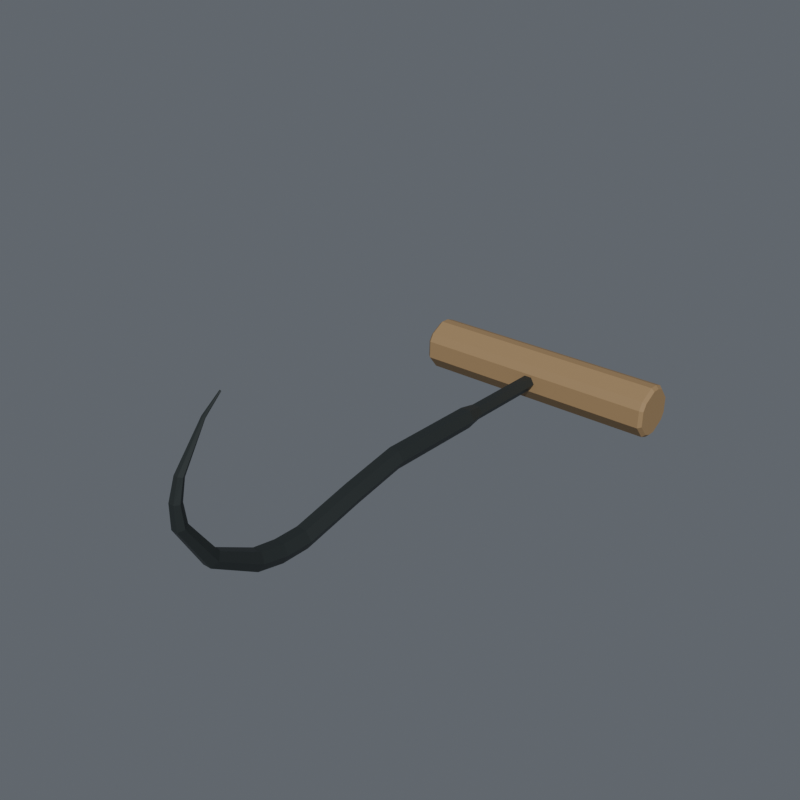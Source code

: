 # Source: NEW626_LOD1.blend  (saved by Blender 4.3.34; exported with 4.5.12 LTS)
import bpy
from mathutils import Matrix  # noqa: F401  (used for matrix-valued properties, if any)

bpy.ops.wm.read_factory_settings(use_empty=True)
scene = bpy.context.scene
scene.name = 'Scene'

# ---- collections
col_collection = bpy.data.collections.new('Collection'); scene.collection.children.link(col_collection)

# ---- materials (node trees are filled in below, after node groups)
mat_hardwood_unprinted = bpy.data.materials.new('Hardwood_unprinted')
mat_hardwood_unprinted.diffuse_color = (0.34, 0.22, 0.105, 1.0)
mat_black_lacquered_forged_steel = bpy.data.materials.new('Black_lacquered_forged_steel')
mat_black_lacquered_forged_steel.diffuse_color = (0.045, 0.055, 0.055, 1.0)

# ---- material node trees
mat_hardwood_unprinted.use_nodes = True; mat_hardwood_unprinted.node_tree.nodes.clear()
_N = mat_hardwood_unprinted.node_tree.nodes; _L = mat_hardwood_unprinted.node_tree.links
n0 = _N.new('ShaderNodeBsdfPrincipled'); n0.name = 'Principled BSDF'; n0.location = (10, 300)
n0.inputs[0].default_value = (0.34, 0.22, 0.105, 1.0)
n0.inputs[2].default_value = 0.68
n1 = _N.new('ShaderNodeOutputMaterial'); n1.name = 'Material Output'; n1.location = (300, 300)
_L.new(n0.outputs[0], n1.inputs[0])
n1.is_active_output = True
mat_black_lacquered_forged_steel.use_nodes = True; mat_black_lacquered_forged_steel.node_tree.nodes.clear()
_N = mat_black_lacquered_forged_steel.node_tree.nodes; _L = mat_black_lacquered_forged_steel.node_tree.links
n0 = _N.new('ShaderNodeBsdfPrincipled'); n0.name = 'Principled BSDF'; n0.location = (10, 300)
n0.inputs[0].default_value = (0.045, 0.055, 0.055, 1.0)
n0.inputs[1].default_value = 0.55
n0.inputs[2].default_value = 0.49
n1 = _N.new('ShaderNodeOutputMaterial'); n1.name = 'Material Output'; n1.location = (300, 300)
_L.new(n0.outputs[0], n1.inputs[0])
n1.is_active_output = True

# ---- world
world_world = bpy.data.worlds.new('World'); scene.world = world_world
world_world.use_nodes = True; world_world.node_tree.nodes.clear()
_N = world_world.node_tree.nodes; _L = world_world.node_tree.links
n0 = _N.new('ShaderNodeOutputWorld'); n0.name = 'World Output'; n0.location = (300, 300)
n1 = _N.new('ShaderNodeBackground'); n1.name = 'Background'; n1.location = (10, 300)
n1.inputs[0].default_value = (0.19, 0.21, 0.24, 1.0)
n1.inputs[1].default_value = 0.65
_L.new(n1.outputs[0], n0.inputs[0])
n0.is_active_output = True
world_world.color = (0.05088, 0.05088, 0.05088)
world_world.sun_shadow_jitter_overblur = 0.0

# ---- meshes
me_wood_t_grip_with_through_hex_bore_001 = bpy.data.meshes.new('Wood_T_grip_with_through_hex_bore.001')
me_wood_t_grip_with_through_hex_bore_001.from_pydata([(-0.08, 0.01364, 0.01599), (-0.08, 0.01376, 0.02095), (-0.08, 0.00756, 0.02871), (-0.08, 0.002864, 0.03055), (-0.08, -0.002177, 0.03067), (-0.08, -0.0109, 0.02591), (-0.08, -0.01352, 0.02161), (-0.08, -0.01364, 0.01664), (-0.08, -0.01376, 0.01168), (-0.08, -0.00756, 0.003917), (-0.08, -0.002864, 0.002079), (-0.08, 0.002177, 0.001958), (-0.08, 0.0109, 0.006716), (-0.08, 0.01352, 0.01102), (-0.078, 0.0155, 0.01594), (-0.078, 0.01564, 0.02158), (-0.078, 0.008591, 0.0304), (-0.078, 0.003255, 0.03249), (-0.078, -0.002474, 0.03263), (-0.078, -0.01238, 0.02722), (-0.078, -0.01536, 0.02233), (-0.078, -0.0155, 0.01669), (-0.078, -0.01564, 0.01104), (-0.078, -0.008591, 0.002226), (-0.078, -0.003255, 0.0001376), (-0.078, 0.002474, 0.0), (-0.078, 0.01238, 0.005407), (-0.078, 0.01536, 0.0103), (0.078, 0.0155, 0.01594), (0.078, 0.01564, 0.02158), (0.078, 0.008591, 0.0304), (0.078, 0.003255, 0.03249), (0.078, -0.002474, 0.03263), (0.078, -0.01238, 0.02722), (0.078, -0.01536, 0.02233), (0.078, -0.0155, 0.01669), (0.078, -0.01564, 0.01104), (0.078, -0.008591, 0.002226), (0.078, -0.003255, 0.0001376), (0.078, 0.002474, 0.0), (0.078, 0.01238, 0.005407), (0.078, 0.01536, 0.0103), (0.08, 0.01364, 0.01599), (0.08, 0.01376, 0.02095), (0.08, 0.00756, 0.02871), (0.08, 0.002864, 0.03055), (0.08, -0.002177, 0.03067), (0.08, -0.0109, 0.02591), (0.08, -0.01352, 0.02161), (0.08, -0.01364, 0.01664), (0.08, -0.01376, 0.01168), (0.08, -0.00756, 0.003917), (0.08, -0.002864, 0.002079), (0.08, 0.002177, 0.001958), (0.08, 0.0109, 0.006716), (0.08, 0.01352, 0.01102), (-0.08, 0.0, 0.01631), (0.08, 0.0, 0.01631), (0.004734, -0.0155, 0.01669), (0.002367, -0.0154, 0.02078), (-0.002367, -0.0154, 0.02078), (-0.004734, -0.0155, 0.01669), (-0.002367, -0.0156, 0.01259), (0.002367, -0.0156, 0.01259), (0.004734, 0.0155, 0.01594), (0.002367, 0.0156, 0.02004), (-0.002367, 0.0156, 0.02004), (-0.004734, 0.0155, 0.01594), (-0.002367, 0.0154, 0.01184), (0.002367, 0.0154, 0.01184)], [], [(0, 15, 14), (0, 1, 15), (1, 16, 15), (1, 2, 16), (2, 17, 16), (2, 3, 17), (3, 18, 17), (3, 4, 18), (4, 19, 18), (4, 5, 19), (5, 20, 19), (5, 6, 20), (6, 21, 20), (6, 7, 21), (7, 22, 21), (7, 8, 22), (8, 23, 22), (8, 9, 23), (9, 24, 23), (9, 10, 24), (10, 25, 24), (10, 11, 25), (11, 26, 25), (11, 12, 26), (12, 27, 26), (12, 13, 27), (13, 14, 27), (13, 0, 14), (15, 30, 29), (15, 16, 30), (16, 31, 30), (16, 17, 31), (17, 32, 31), (17, 18, 32), (18, 33, 32), (18, 19, 33), (19, 34, 33), (19, 20, 34), (22, 37, 36), (22, 23, 37), (23, 38, 37), (23, 24, 38), (24, 39, 38), (24, 25, 39), (25, 40, 39), (25, 26, 40), (26, 41, 40), (26, 27, 41), (28, 43, 42), (28, 29, 43), (29, 44, 43), (29, 30, 44), (30, 45, 44), (30, 31, 45), (31, 46, 45), (31, 32, 46), (32, 47, 46), (32, 33, 47), (33, 48, 47), (33, 34, 48), (34, 49, 48), (34, 35, 49), (35, 50, 49), (35, 36, 50), (36, 51, 50), (36, 37, 51), (37, 52, 51), (37, 38, 52), (38, 53, 52), (38, 39, 53), (39, 54, 53), (39, 40, 54), (40, 55, 54), (40, 41, 55), (41, 42, 55), (41, 28, 42), (56, 1, 0), (56, 2, 1), (56, 3, 2), (56, 4, 3), (56, 5, 4), (56, 6, 5), (56, 7, 6), (56, 8, 7), (56, 9, 8), (56, 10, 9), (56, 11, 10), (56, 12, 11), (56, 13, 12), (56, 0, 13), (57, 42, 43), (57, 43, 44), (57, 44, 45), (57, 45, 46), (57, 46, 47), (57, 47, 48), (57, 48, 49), (57, 49, 50), (57, 50, 51), (57, 51, 52), (57, 52, 53), (57, 53, 54), (57, 54, 55), (57, 55, 42), (35, 34, 59), (35, 59, 58), (34, 20, 60), (34, 60, 59), (20, 21, 61), (20, 61, 60), (21, 22, 62), (21, 62, 61), (22, 36, 63), (22, 63, 62), (36, 35, 58), (36, 58, 63), (28, 65, 29), (28, 64, 65), (29, 66, 15), (29, 65, 66), (15, 67, 14), (15, 66, 67), (14, 68, 27), (14, 67, 68), (27, 69, 41), (27, 68, 69), (41, 64, 28), (41, 69, 64), (64, 58, 59), (64, 59, 65), (65, 59, 60), (65, 60, 66), (66, 60, 61), (66, 61, 67), (67, 61, 62), (67, 62, 68), (68, 62, 63), (68, 63, 69), (69, 63, 58), (69, 58, 64)])
_uv = me_wood_t_grip_with_through_hex_bore_001.uv_layers.new(name='UV_Global_Disjoint_Padded_Triangles')
_uv.uv.foreach_set('vector', [0.7878, 0.51, 0.8233, 0.51, 0.7878, 0.5456, 0.8433, 0.51, 0.8789, 0.51, 0.8433, 0.5456, 0.8989, 0.51, 0.9344, 0.51, 0.8989, 0.5456, 0.9544, 0.51, 0.99, 0.51, 0.9544, 0.5456, 0.01, 0.5656, 0.04556, 0.5656, 0.01, 0.6011, 0.06556, 0.5656, 0.1011, 0.5656, 0.06556, 0.6011, 0.1211, 0.5656, 0.1567, 0.5656, 0.1211, 0.6011, 0.1767, 0.5656, 0.2122, 0.5656, 0.1767, 0.6011, 0.2322, 0.5656, 0.2678, 0.5656, 0.2322, 0.6011, 0.2878, 0.5656, 0.3233, 0.5656, 0.2878, 0.6011, 0.3433, 0.5656, 0.3789, 0.5656, 0.3433, 0.6011, 0.3989, 0.5656, 0.4344, 0.5656, 0.3989, 0.6011, 0.4544, 0.5656, 0.49, 0.5656, 0.4544, 0.6011, 0.51, 0.5656, 0.5456, 0.5656, 0.51, 0.6011, 0.5656, 0.5656, 0.6011, 0.5656, 0.5656, 0.6011, 0.6211, 0.5656, 0.6567, 0.5656, 0.6211, 0.6011, 0.6767, 0.5656, 0.7122, 0.5656, 0.6767, 0.6011, 0.7322, 0.5656, 0.7678, 0.5656, 0.7322, 0.6011, 0.7878, 0.5656, 0.8233, 0.5656, 0.7878, 0.6011, 0.8433, 0.5656, 0.8789, 0.5656, 0.8433, 0.6011, 0.8989, 0.5656, 0.9344, 0.5656, 0.8989, 0.6011, 0.9544, 0.5656, 0.99, 0.5656, 0.9544, 0.6011, 0.01, 0.6211, 0.04556, 0.6211, 0.01, 0.6567, 0.06556, 0.6211, 0.1011, 0.6211, 0.06556, 0.6567, 0.1211, 0.6211, 0.1567, 0.6211, 0.1211, 0.6567, 0.1767, 0.6211, 0.2122, 0.6211, 0.1767, 0.6567, 0.2322, 0.6211, 0.2678, 0.6211, 0.2322, 0.6567, 0.2878, 0.6211, 0.3233, 0.6211, 0.2878, 0.6567, 0.3433, 0.6211, 0.3789, 0.6211, 0.3433, 0.6567, 0.3989, 0.6211, 0.4344, 0.6211, 0.3989, 0.6567, 0.4544, 0.6211, 0.49, 0.6211, 0.4544, 0.6567, 0.51, 0.6211, 0.5456, 0.6211, 0.51, 0.6567, 0.5656, 0.6211, 0.6011, 0.6211, 0.5656, 0.6567, 0.6211, 0.6211, 0.6567, 0.6211, 0.6211, 0.6567, 0.6767, 0.6211, 0.7122, 0.6211, 0.6767, 0.6567, 0.7322, 0.6211, 0.7678, 0.6211, 0.7322, 0.6567, 0.7878, 0.6211, 0.8233, 0.6211, 0.7878, 0.6567, 0.8433, 0.6211, 0.8789, 0.6211, 0.8433, 0.6567, 0.8989, 0.6211, 0.9344, 0.6211, 0.8989, 0.6567, 0.9544, 0.6211, 0.99, 0.6211, 0.9544, 0.6567, 0.01, 0.6767, 0.04556, 0.6767, 0.01, 0.7122, 0.06556, 0.6767, 0.1011, 0.6767, 0.06556, 0.7122, 0.1211, 0.6767, 0.1567, 0.6767, 0.1211, 0.7122, 0.1767, 0.6767, 0.2122, 0.6767, 0.1767, 0.7122, 0.2322, 0.6767, 0.2678, 0.6767, 0.2322, 0.7122, 0.2878, 0.6767, 0.3233, 0.6767, 0.2878, 0.7122, 0.3433, 0.6767, 0.3789, 0.6767, 0.3433, 0.7122, 0.3989, 0.6767, 0.4344, 0.6767, 0.3989, 0.7122, 0.4544, 0.6767, 0.49, 0.6767, 0.4544, 0.7122, 0.51, 0.6767, 0.5456, 0.6767, 0.51, 0.7122, 0.5656, 0.6767, 0.6011, 0.6767, 0.5656, 0.7122, 0.6211, 0.6767, 0.6567, 0.6767, 0.6211, 0.7122, 0.6767, 0.6767, 0.7122, 0.6767, 0.6767, 0.7122, 0.7322, 0.6767, 0.7678, 0.6767, 0.7322, 0.7122, 0.7878, 0.6767, 0.8233, 0.6767, 0.7878, 0.7122, 0.8433, 0.6767, 0.8789, 0.6767, 0.8433, 0.7122, 0.8989, 0.6767, 0.9344, 0.6767, 0.8989, 0.7122, 0.9544, 0.6767, 0.99, 0.6767, 0.9544, 0.7122, 0.01, 0.7322, 0.04556, 0.7322, 0.01, 0.7678, 0.06556, 0.7322, 0.1011, 0.7322, 0.06556, 0.7678, 0.1211, 0.7322, 0.1567, 0.7322, 0.1211, 0.7678, 0.1767, 0.7322, 0.2122, 0.7322, 0.1767, 0.7678, 0.2322, 0.7322, 0.2678, 0.7322, 0.2322, 0.7678, 0.2878, 0.7322, 0.3233, 0.7322, 0.2878, 0.7678, 0.3433, 0.7322, 0.3789, 0.7322, 0.3433, 0.7678, 0.3989, 0.7322, 0.4344, 0.7322, 0.3989, 0.7678, 0.4544, 0.7322, 0.49, 0.7322, 0.4544, 0.7678, 0.51, 0.7322, 0.5456, 0.7322, 0.51, 0.7678, 0.5656, 0.7322, 0.6011, 0.7322, 0.5656, 0.7678, 0.6211, 0.7322, 0.6567, 0.7322, 0.6211, 0.7678, 0.6767, 0.7322, 0.7122, 0.7322, 0.6767, 0.7678, 0.7322, 0.7322, 0.7678, 0.7322, 0.7322, 0.7678, 0.7878, 0.7322, 0.8233, 0.7322, 0.7878, 0.7678, 0.8433, 0.7322, 0.8789, 0.7322, 0.8433, 0.7678, 0.8989, 0.7322, 0.9344, 0.7322, 0.8989, 0.7678, 0.9544, 0.7322, 0.99, 0.7322, 0.9544, 0.7678, 0.01, 0.7878, 0.04556, 0.7878, 0.01, 0.8233, 0.06556, 0.7878, 0.1011, 0.7878, 0.06556, 0.8233, 0.1211, 0.7878, 0.1567, 0.7878, 0.1211, 0.8233, 0.1767, 0.7878, 0.2122, 0.7878, 0.1767, 0.8233, 0.2322, 0.7878, 0.2678, 0.7878, 0.2322, 0.8233, 0.2878, 0.7878, 0.3233, 0.7878, 0.2878, 0.8233, 0.3433, 0.7878, 0.3789, 0.7878, 0.3433, 0.8233, 0.3989, 0.7878, 0.4344, 0.7878, 0.3989, 0.8233, 0.4544, 0.7878, 0.49, 0.7878, 0.4544, 0.8233, 0.51, 0.7878, 0.5456, 0.7878, 0.51, 0.8233, 0.5656, 0.7878, 0.6011, 0.7878, 0.5656, 0.8233, 0.6211, 0.7878, 0.6567, 0.7878, 0.6211, 0.8233, 0.6767, 0.7878, 0.7122, 0.7878, 0.6767, 0.8233, 0.7322, 0.7878, 0.7678, 0.7878, 0.7322, 0.8233, 0.7878, 0.7878, 0.8233, 0.7878, 0.7878, 0.8233, 0.8433, 0.7878, 0.8789, 0.7878, 0.8433, 0.8233, 0.8989, 0.7878, 0.9344, 0.7878, 0.8989, 0.8233, 0.9544, 0.7878, 0.99, 0.7878, 0.9544, 0.8233, 0.01, 0.8433, 0.04556, 0.8433, 0.01, 0.8789, 0.06556, 0.8433, 0.1011, 0.8433, 0.06556, 0.8789, 0.1211, 0.8433, 0.1567, 0.8433, 0.1211, 0.8789, 0.1767, 0.8433, 0.2122, 0.8433, 0.1767, 0.8789, 0.2322, 0.8433, 0.2678, 0.8433, 0.2322, 0.8789, 0.2878, 0.8433, 0.3233, 0.8433, 0.2878, 0.8789, 0.3433, 0.8433, 0.3789, 0.8433, 0.3433, 0.8789, 0.3989, 0.8433, 0.4344, 0.8433, 0.3989, 0.8789, 0.4544, 0.8433, 0.49, 0.8433, 0.4544, 0.8789, 0.51, 0.8433, 0.5456, 0.8433, 0.51, 0.8789, 0.5656, 0.8433, 0.6011, 0.8433, 0.5656, 0.8789, 0.6211, 0.8433, 0.6567, 0.8433, 0.6211, 0.8789, 0.6767, 0.8433, 0.7122, 0.8433, 0.6767, 0.8789, 0.7322, 0.8433, 0.7678, 0.8433, 0.7322, 0.8789, 0.7878, 0.8433, 0.8233, 0.8433, 0.7878, 0.8789, 0.8433, 0.8433, 0.8789, 0.8433, 0.8433, 0.8789, 0.8989, 0.8433, 0.9344, 0.8433, 0.8989, 0.8789, 0.9544, 0.8433, 0.99, 0.8433, 0.9544, 0.8789, 0.01, 0.8989, 0.04556, 0.8989, 0.01, 0.9344, 0.06556, 0.8989, 0.1011, 0.8989, 0.06556, 0.9344, 0.1211, 0.8989, 0.1567, 0.8989, 0.1211, 0.9344, 0.1767, 0.8989, 0.2122, 0.8989, 0.1767, 0.9344, 0.2322, 0.8989, 0.2678, 0.8989, 0.2322, 0.9344, 0.2878, 0.8989, 0.3233, 0.8989, 0.2878, 0.9344, 0.3433, 0.8989, 0.3789, 0.8989, 0.3433, 0.9344, 0.3989, 0.8989, 0.4344, 0.8989, 0.3989, 0.9344, 0.4544, 0.8989, 0.49, 0.8989, 0.4544, 0.9344, 0.51, 0.8989, 0.5456, 0.8989, 0.51, 0.9344, 0.5656, 0.8989, 0.6011, 0.8989, 0.5656, 0.9344, 0.6211, 0.8989, 0.6567, 0.8989, 0.6211, 0.9344, 0.6767, 0.8989, 0.7122, 0.8989, 0.6767, 0.9344, 0.7322, 0.8989, 0.7678, 0.8989, 0.7322, 0.9344, 0.7878, 0.8989, 0.8233, 0.8989, 0.7878, 0.9344, 0.8433, 0.8989, 0.8789, 0.8989, 0.8433, 0.9344, 0.8989, 0.8989, 0.9344, 0.8989, 0.8989, 0.9344, 0.9544, 0.8989, 0.99, 0.8989, 0.9544, 0.9344, 0.01, 0.9544, 0.04556, 0.9544, 0.01, 0.99, 0.06556, 0.9544, 0.1011, 0.9544, 0.06556, 0.99, 0.1211, 0.9544, 0.1567, 0.9544, 0.1211, 0.99, 0.1767, 0.9544, 0.2122, 0.9544, 0.1767, 0.99, 0.2322, 0.9544, 0.2678, 0.9544, 0.2322, 0.99, 0.2878, 0.9544, 0.3233, 0.9544, 0.2878, 0.99, 0.3433, 0.9544, 0.3789, 0.9544, 0.3433, 0.99, 0.3989, 0.9544, 0.4344, 0.9544, 0.3989, 0.99, 0.4544, 0.9544, 0.49, 0.9544, 0.4544, 0.99, 0.51, 0.9544, 0.5456, 0.9544, 0.51, 0.99])
me_wood_t_grip_with_through_hex_bore_001.materials.append(mat_hardwood_unprinted)
me_wood_t_grip_with_through_hex_bore_001.update()
me_continuous_hex_steel_tang_shank_hook_001 = bpy.data.meshes.new('Continuous_hex_steel_tang_shank_hook.001')
me_continuous_hex_steel_tang_shank_hook_001.from_pydata([(0.004734, 0.0155, 0.01594), (0.002367, 0.0156, 0.02004), (-0.002367, 0.0156, 0.02004), (-0.004734, 0.0155, 0.01594), (-0.002367, 0.0154, 0.01184), (0.002367, 0.0154, 0.01184), (0.004734, -0.0155, 0.01669), (0.002367, -0.0154, 0.02078), (-0.002367, -0.0154, 0.02078), (-0.004734, -0.0155, 0.01669), (-0.002367, -0.0156, 0.01259), (0.002367, -0.0156, 0.01259), (0.004734, -0.07032, 0.018), (0.002367, -0.07022, 0.0221), (-0.002367, -0.07022, 0.0221), (-0.004734, -0.07032, 0.018), (-0.002367, -0.07041, 0.0139), (0.002367, -0.07041, 0.0139), (0.006416, -0.08076, 0.01825), (0.003208, -0.08062, 0.02381), (-0.003208, -0.08062, 0.02381), (-0.006416, -0.08076, 0.01825), (-0.003208, -0.08089, 0.0127), (0.003208, -0.08089, 0.0127), (0.006416, -0.1455, 0.01981), (0.003208, -0.1455, 0.02537), (-0.003208, -0.1455, 0.02537), (-0.006416, -0.1455, 0.01981), (-0.003208, -0.1455, 0.01425), (0.003208, -0.1455, 0.01425), (0.006416, -0.1801, 0.01364), (0.003208, -0.1815, 0.01903), (-0.003208, -0.1815, 0.01903), (-0.006416, -0.1801, 0.01364), (-0.003208, -0.1788, 0.008251), (0.003208, -0.1788, 0.008251), (0.006416, -0.2179, 0.005545), (0.003208, -0.2183, 0.01109), (-0.003208, -0.2183, 0.01109), (-0.006416, -0.2179, 0.005545), (-0.003208, -0.2176, 0.0), (0.003208, -0.2176, 0.0), (0.006416, -0.2346, 0.005947), (0.003208, -0.234, 0.01147), (-0.003208, -0.234, 0.01147), (-0.006416, -0.2346, 0.005947), (-0.003208, -0.2353, 0.0004281), (0.003208, -0.2353, 0.0004281), (0.00612, -0.2502, 0.009322), (0.00306, -0.2486, 0.01436), (-0.00306, -0.2486, 0.01436), (-0.00612, -0.2502, 0.009322), (-0.00306, -0.2519, 0.004279), (0.00306, -0.2519, 0.004279), (0.005196, -0.277, 0.02497), (0.002598, -0.2739, 0.02822), (-0.002598, -0.2739, 0.02822), (-0.005196, -0.277, 0.02497), (-0.002598, -0.2801, 0.02172), (0.002598, -0.2801, 0.02172), (0.003926, -0.2931, 0.05036), (0.001963, -0.2898, 0.05121), (-0.001963, -0.2898, 0.05121), (-0.003926, -0.2931, 0.05036), (-0.001963, -0.2964, 0.04952), (0.001963, -0.2964, 0.04952), (0.003233, -0.2939, 0.06339), (0.001617, -0.2911, 0.06309), (-0.001617, -0.2911, 0.06309), (-0.003233, -0.2939, 0.06339), (-0.001617, -0.2966, 0.06369), (0.001617, -0.2966, 0.06369), (0.00254, -0.2904, 0.07531), (0.00127, -0.2884, 0.07446), (-0.00127, -0.2884, 0.07446), (-0.00254, -0.2904, 0.07531), (-0.00127, -0.2925, 0.07616), (0.00127, -0.2925, 0.07616), (0.001097, -0.2742, 0.09792), (0.0005485, -0.2736, 0.09724), (-0.0005485, -0.2736, 0.09724), (-0.001097, -0.2742, 0.09792), (-0.0005485, -0.2749, 0.09861), (0.0005485, -0.2749, 0.09861), (0.0005196, -0.2636, 0.1067), (0.0002598, -0.2633, 0.1063), (-0.0002598, -0.2633, 0.1063), (-0.0005196, -0.2636, 0.1067), (-0.0002598, -0.2638, 0.107), (0.0002598, -0.2638, 0.107)], [], [(0, 7, 6), (0, 1, 7), (1, 8, 7), (1, 2, 8), (2, 9, 8), (2, 3, 9), (3, 10, 9), (3, 4, 10), (4, 11, 10), (4, 5, 11), (5, 6, 11), (5, 0, 6), (6, 13, 12), (6, 7, 13), (7, 14, 13), (7, 8, 14), (8, 15, 14), (8, 9, 15), (9, 16, 15), (9, 10, 16), (10, 17, 16), (10, 11, 17), (11, 12, 17), (11, 6, 12), (12, 19, 18), (12, 13, 19), (13, 20, 19), (13, 14, 20), (14, 21, 20), (14, 15, 21), (15, 22, 21), (15, 16, 22), (16, 23, 22), (16, 17, 23), (17, 18, 23), (17, 12, 18), (18, 25, 24), (18, 19, 25), (19, 26, 25), (19, 20, 26), (20, 27, 26), (20, 21, 27), (21, 28, 27), (21, 22, 28), (22, 29, 28), (22, 23, 29), (23, 24, 29), (23, 18, 24), (24, 31, 30), (24, 25, 31), (25, 32, 31), (25, 26, 32), (26, 33, 32), (26, 27, 33), (27, 34, 33), (27, 28, 34), (28, 35, 34), (28, 29, 35), (29, 30, 35), (29, 24, 30), (30, 37, 36), (30, 31, 37), (31, 38, 37), (31, 32, 38), (32, 39, 38), (32, 33, 39), (33, 40, 39), (33, 34, 40), (34, 41, 40), (34, 35, 41), (35, 36, 41), (35, 30, 36), (36, 43, 42), (36, 37, 43), (37, 44, 43), (37, 38, 44), (38, 45, 44), (38, 39, 45), (39, 46, 45), (39, 40, 46), (40, 47, 46), (40, 41, 47), (41, 42, 47), (41, 36, 42), (42, 49, 48), (42, 43, 49), (43, 50, 49), (43, 44, 50), (44, 51, 50), (44, 45, 51), (45, 52, 51), (45, 46, 52), (46, 53, 52), (46, 47, 53), (47, 48, 53), (47, 42, 48), (48, 55, 54), (48, 49, 55), (49, 56, 55), (49, 50, 56), (50, 57, 56), (50, 51, 57), (51, 58, 57), (51, 52, 58), (52, 59, 58), (52, 53, 59), (53, 54, 59), (53, 48, 54), (54, 61, 60), (54, 55, 61), (55, 62, 61), (55, 56, 62), (56, 63, 62), (56, 57, 63), (57, 64, 63), (57, 58, 64), (58, 65, 64), (58, 59, 65), (59, 60, 65), (59, 54, 60), (60, 67, 66), (60, 61, 67), (61, 68, 67), (61, 62, 68), (62, 69, 68), (62, 63, 69), (63, 70, 69), (63, 64, 70), (64, 71, 70), (64, 65, 71), (65, 66, 71), (65, 60, 66), (66, 73, 72), (66, 67, 73), (67, 74, 73), (67, 68, 74), (68, 75, 74), (68, 69, 75), (69, 76, 75), (69, 70, 76), (70, 77, 76), (70, 71, 77), (71, 72, 77), (71, 66, 72), (72, 79, 78), (72, 73, 79), (73, 80, 79), (73, 74, 80), (74, 81, 80), (74, 75, 81), (75, 82, 81), (75, 76, 82), (76, 83, 82), (76, 77, 83), (77, 78, 83), (77, 72, 78), (78, 85, 84), (78, 79, 85), (79, 86, 85), (79, 80, 86), (80, 87, 86), (80, 81, 87), (81, 88, 87), (81, 82, 88), (82, 89, 88), (82, 83, 89), (83, 84, 89), (83, 78, 84), (0, 2, 1), (0, 3, 2), (0, 4, 3), (0, 5, 4), (84, 85, 86), (84, 86, 87), (84, 87, 88), (84, 88, 89)])
_uv = me_continuous_hex_steel_tang_shank_hook_001.uv_layers.new(name='UV_Global_Disjoint_Padded_Triangles')
_uv.uv.foreach_set('vector', [0.01, 0.01, 0.04556, 0.01, 0.01, 0.04556, 0.06556, 0.01, 0.1011, 0.01, 0.06556, 0.04556, 0.1211, 0.01, 0.1567, 0.01, 0.1211, 0.04556, 0.1767, 0.01, 0.2122, 0.01, 0.1767, 0.04556, 0.2322, 0.01, 0.2678, 0.01, 0.2322, 0.04556, 0.2878, 0.01, 0.3233, 0.01, 0.2878, 0.04556, 0.3433, 0.01, 0.3789, 0.01, 0.3433, 0.04556, 0.3989, 0.01, 0.4344, 0.01, 0.3989, 0.04556, 0.4544, 0.01, 0.49, 0.01, 0.4544, 0.04556, 0.51, 0.01, 0.5456, 0.01, 0.51, 0.04556, 0.5656, 0.01, 0.6011, 0.01, 0.5656, 0.04556, 0.6211, 0.01, 0.6567, 0.01, 0.6211, 0.04556, 0.6767, 0.01, 0.7122, 0.01, 0.6767, 0.04556, 0.7322, 0.01, 0.7678, 0.01, 0.7322, 0.04556, 0.7878, 0.01, 0.8233, 0.01, 0.7878, 0.04556, 0.8433, 0.01, 0.8789, 0.01, 0.8433, 0.04556, 0.8989, 0.01, 0.9344, 0.01, 0.8989, 0.04556, 0.9544, 0.01, 0.99, 0.01, 0.9544, 0.04556, 0.01, 0.06556, 0.04556, 0.06556, 0.01, 0.1011, 0.06556, 0.06556, 0.1011, 0.06556, 0.06556, 0.1011, 0.1211, 0.06556, 0.1567, 0.06556, 0.1211, 0.1011, 0.1767, 0.06556, 0.2122, 0.06556, 0.1767, 0.1011, 0.2322, 0.06556, 0.2678, 0.06556, 0.2322, 0.1011, 0.2878, 0.06556, 0.3233, 0.06556, 0.2878, 0.1011, 0.3433, 0.06556, 0.3789, 0.06556, 0.3433, 0.1011, 0.3989, 0.06556, 0.4344, 0.06556, 0.3989, 0.1011, 0.4544, 0.06556, 0.49, 0.06556, 0.4544, 0.1011, 0.51, 0.06556, 0.5456, 0.06556, 0.51, 0.1011, 0.5656, 0.06556, 0.6011, 0.06556, 0.5656, 0.1011, 0.6211, 0.06556, 0.6567, 0.06556, 0.6211, 0.1011, 0.6767, 0.06556, 0.7122, 0.06556, 0.6767, 0.1011, 0.7322, 0.06556, 0.7678, 0.06556, 0.7322, 0.1011, 0.7878, 0.06556, 0.8233, 0.06556, 0.7878, 0.1011, 0.8433, 0.06556, 0.8789, 0.06556, 0.8433, 0.1011, 0.8989, 0.06556, 0.9344, 0.06556, 0.8989, 0.1011, 0.9544, 0.06556, 0.99, 0.06556, 0.9544, 0.1011, 0.01, 0.1211, 0.04556, 0.1211, 0.01, 0.1567, 0.06556, 0.1211, 0.1011, 0.1211, 0.06556, 0.1567, 0.1211, 0.1211, 0.1567, 0.1211, 0.1211, 0.1567, 0.1767, 0.1211, 0.2122, 0.1211, 0.1767, 0.1567, 0.2322, 0.1211, 0.2678, 0.1211, 0.2322, 0.1567, 0.2878, 0.1211, 0.3233, 0.1211, 0.2878, 0.1567, 0.3433, 0.1211, 0.3789, 0.1211, 0.3433, 0.1567, 0.3989, 0.1211, 0.4344, 0.1211, 0.3989, 0.1567, 0.4544, 0.1211, 0.49, 0.1211, 0.4544, 0.1567, 0.51, 0.1211, 0.5456, 0.1211, 0.51, 0.1567, 0.5656, 0.1211, 0.6011, 0.1211, 0.5656, 0.1567, 0.6211, 0.1211, 0.6567, 0.1211, 0.6211, 0.1567, 0.6767, 0.1211, 0.7122, 0.1211, 0.6767, 0.1567, 0.7322, 0.1211, 0.7678, 0.1211, 0.7322, 0.1567, 0.7878, 0.1211, 0.8233, 0.1211, 0.7878, 0.1567, 0.8433, 0.1211, 0.8789, 0.1211, 0.8433, 0.1567, 0.8989, 0.1211, 0.9344, 0.1211, 0.8989, 0.1567, 0.9544, 0.1211, 0.99, 0.1211, 0.9544, 0.1567, 0.01, 0.1767, 0.04556, 0.1767, 0.01, 0.2122, 0.06556, 0.1767, 0.1011, 0.1767, 0.06556, 0.2122, 0.1211, 0.1767, 0.1567, 0.1767, 0.1211, 0.2122, 0.1767, 0.1767, 0.2122, 0.1767, 0.1767, 0.2122, 0.2322, 0.1767, 0.2678, 0.1767, 0.2322, 0.2122, 0.2878, 0.1767, 0.3233, 0.1767, 0.2878, 0.2122, 0.3433, 0.1767, 0.3789, 0.1767, 0.3433, 0.2122, 0.3989, 0.1767, 0.4344, 0.1767, 0.3989, 0.2122, 0.4544, 0.1767, 0.49, 0.1767, 0.4544, 0.2122, 0.51, 0.1767, 0.5456, 0.1767, 0.51, 0.2122, 0.5656, 0.1767, 0.6011, 0.1767, 0.5656, 0.2122, 0.6211, 0.1767, 0.6567, 0.1767, 0.6211, 0.2122, 0.6767, 0.1767, 0.7122, 0.1767, 0.6767, 0.2122, 0.7322, 0.1767, 0.7678, 0.1767, 0.7322, 0.2122, 0.7878, 0.1767, 0.8233, 0.1767, 0.7878, 0.2122, 0.8433, 0.1767, 0.8789, 0.1767, 0.8433, 0.2122, 0.8989, 0.1767, 0.9344, 0.1767, 0.8989, 0.2122, 0.9544, 0.1767, 0.99, 0.1767, 0.9544, 0.2122, 0.01, 0.2322, 0.04556, 0.2322, 0.01, 0.2678, 0.06556, 0.2322, 0.1011, 0.2322, 0.06556, 0.2678, 0.1211, 0.2322, 0.1567, 0.2322, 0.1211, 0.2678, 0.1767, 0.2322, 0.2122, 0.2322, 0.1767, 0.2678, 0.2322, 0.2322, 0.2678, 0.2322, 0.2322, 0.2678, 0.2878, 0.2322, 0.3233, 0.2322, 0.2878, 0.2678, 0.3433, 0.2322, 0.3789, 0.2322, 0.3433, 0.2678, 0.3989, 0.2322, 0.4344, 0.2322, 0.3989, 0.2678, 0.4544, 0.2322, 0.49, 0.2322, 0.4544, 0.2678, 0.51, 0.2322, 0.5456, 0.2322, 0.51, 0.2678, 0.5656, 0.2322, 0.6011, 0.2322, 0.5656, 0.2678, 0.6211, 0.2322, 0.6567, 0.2322, 0.6211, 0.2678, 0.6767, 0.2322, 0.7122, 0.2322, 0.6767, 0.2678, 0.7322, 0.2322, 0.7678, 0.2322, 0.7322, 0.2678, 0.7878, 0.2322, 0.8233, 0.2322, 0.7878, 0.2678, 0.8433, 0.2322, 0.8789, 0.2322, 0.8433, 0.2678, 0.8989, 0.2322, 0.9344, 0.2322, 0.8989, 0.2678, 0.9544, 0.2322, 0.99, 0.2322, 0.9544, 0.2678, 0.01, 0.2878, 0.04556, 0.2878, 0.01, 0.3233, 0.06556, 0.2878, 0.1011, 0.2878, 0.06556, 0.3233, 0.1211, 0.2878, 0.1567, 0.2878, 0.1211, 0.3233, 0.1767, 0.2878, 0.2122, 0.2878, 0.1767, 0.3233, 0.2322, 0.2878, 0.2678, 0.2878, 0.2322, 0.3233, 0.2878, 0.2878, 0.3233, 0.2878, 0.2878, 0.3233, 0.3433, 0.2878, 0.3789, 0.2878, 0.3433, 0.3233, 0.3989, 0.2878, 0.4344, 0.2878, 0.3989, 0.3233, 0.4544, 0.2878, 0.49, 0.2878, 0.4544, 0.3233, 0.51, 0.2878, 0.5456, 0.2878, 0.51, 0.3233, 0.5656, 0.2878, 0.6011, 0.2878, 0.5656, 0.3233, 0.6211, 0.2878, 0.6567, 0.2878, 0.6211, 0.3233, 0.6767, 0.2878, 0.7122, 0.2878, 0.6767, 0.3233, 0.7322, 0.2878, 0.7678, 0.2878, 0.7322, 0.3233, 0.7878, 0.2878, 0.8233, 0.2878, 0.7878, 0.3233, 0.8433, 0.2878, 0.8789, 0.2878, 0.8433, 0.3233, 0.8989, 0.2878, 0.9344, 0.2878, 0.8989, 0.3233, 0.9544, 0.2878, 0.99, 0.2878, 0.9544, 0.3233, 0.01, 0.3433, 0.04556, 0.3433, 0.01, 0.3789, 0.06556, 0.3433, 0.1011, 0.3433, 0.06556, 0.3789, 0.1211, 0.3433, 0.1567, 0.3433, 0.1211, 0.3789, 0.1767, 0.3433, 0.2122, 0.3433, 0.1767, 0.3789, 0.2322, 0.3433, 0.2678, 0.3433, 0.2322, 0.3789, 0.2878, 0.3433, 0.3233, 0.3433, 0.2878, 0.3789, 0.3433, 0.3433, 0.3789, 0.3433, 0.3433, 0.3789, 0.3989, 0.3433, 0.4344, 0.3433, 0.3989, 0.3789, 0.4544, 0.3433, 0.49, 0.3433, 0.4544, 0.3789, 0.51, 0.3433, 0.5456, 0.3433, 0.51, 0.3789, 0.5656, 0.3433, 0.6011, 0.3433, 0.5656, 0.3789, 0.6211, 0.3433, 0.6567, 0.3433, 0.6211, 0.3789, 0.6767, 0.3433, 0.7122, 0.3433, 0.6767, 0.3789, 0.7322, 0.3433, 0.7678, 0.3433, 0.7322, 0.3789, 0.7878, 0.3433, 0.8233, 0.3433, 0.7878, 0.3789, 0.8433, 0.3433, 0.8789, 0.3433, 0.8433, 0.3789, 0.8989, 0.3433, 0.9344, 0.3433, 0.8989, 0.3789, 0.9544, 0.3433, 0.99, 0.3433, 0.9544, 0.3789, 0.01, 0.3989, 0.04556, 0.3989, 0.01, 0.4344, 0.06556, 0.3989, 0.1011, 0.3989, 0.06556, 0.4344, 0.1211, 0.3989, 0.1567, 0.3989, 0.1211, 0.4344, 0.1767, 0.3989, 0.2122, 0.3989, 0.1767, 0.4344, 0.2322, 0.3989, 0.2678, 0.3989, 0.2322, 0.4344, 0.2878, 0.3989, 0.3233, 0.3989, 0.2878, 0.4344, 0.3433, 0.3989, 0.3789, 0.3989, 0.3433, 0.4344, 0.3989, 0.3989, 0.4344, 0.3989, 0.3989, 0.4344, 0.4544, 0.3989, 0.49, 0.3989, 0.4544, 0.4344, 0.51, 0.3989, 0.5456, 0.3989, 0.51, 0.4344, 0.5656, 0.3989, 0.6011, 0.3989, 0.5656, 0.4344, 0.6211, 0.3989, 0.6567, 0.3989, 0.6211, 0.4344, 0.6767, 0.3989, 0.7122, 0.3989, 0.6767, 0.4344, 0.7322, 0.3989, 0.7678, 0.3989, 0.7322, 0.4344, 0.7878, 0.3989, 0.8233, 0.3989, 0.7878, 0.4344, 0.8433, 0.3989, 0.8789, 0.3989, 0.8433, 0.4344, 0.8989, 0.3989, 0.9344, 0.3989, 0.8989, 0.4344, 0.9544, 0.3989, 0.99, 0.3989, 0.9544, 0.4344, 0.01, 0.4544, 0.04556, 0.4544, 0.01, 0.49, 0.06556, 0.4544, 0.1011, 0.4544, 0.06556, 0.49, 0.1211, 0.4544, 0.1567, 0.4544, 0.1211, 0.49, 0.1767, 0.4544, 0.2122, 0.4544, 0.1767, 0.49, 0.2322, 0.4544, 0.2678, 0.4544, 0.2322, 0.49, 0.2878, 0.4544, 0.3233, 0.4544, 0.2878, 0.49, 0.3433, 0.4544, 0.3789, 0.4544, 0.3433, 0.49, 0.3989, 0.4544, 0.4344, 0.4544, 0.3989, 0.49, 0.4544, 0.4544, 0.49, 0.4544, 0.4544, 0.49, 0.51, 0.4544, 0.5456, 0.4544, 0.51, 0.49, 0.5656, 0.4544, 0.6011, 0.4544, 0.5656, 0.49, 0.6211, 0.4544, 0.6567, 0.4544, 0.6211, 0.49, 0.6767, 0.4544, 0.7122, 0.4544, 0.6767, 0.49, 0.7322, 0.4544, 0.7678, 0.4544, 0.7322, 0.49, 0.7878, 0.4544, 0.8233, 0.4544, 0.7878, 0.49, 0.8433, 0.4544, 0.8789, 0.4544, 0.8433, 0.49, 0.8989, 0.4544, 0.9344, 0.4544, 0.8989, 0.49, 0.9544, 0.4544, 0.99, 0.4544, 0.9544, 0.49, 0.01, 0.51, 0.04556, 0.51, 0.01, 0.5456, 0.06556, 0.51, 0.1011, 0.51, 0.06556, 0.5456, 0.1211, 0.51, 0.1567, 0.51, 0.1211, 0.5456, 0.1767, 0.51, 0.2122, 0.51, 0.1767, 0.5456, 0.2322, 0.51, 0.2678, 0.51, 0.2322, 0.5456, 0.2878, 0.51, 0.3233, 0.51, 0.2878, 0.5456, 0.3433, 0.51, 0.3789, 0.51, 0.3433, 0.5456, 0.3989, 0.51, 0.4344, 0.51, 0.3989, 0.5456, 0.4544, 0.51, 0.49, 0.51, 0.4544, 0.5456, 0.51, 0.51, 0.5456, 0.51, 0.51, 0.5456, 0.5656, 0.51, 0.6011, 0.51, 0.5656, 0.5456, 0.6211, 0.51, 0.6567, 0.51, 0.6211, 0.5456, 0.6767, 0.51, 0.7122, 0.51, 0.6767, 0.5456, 0.7322, 0.51, 0.7678, 0.51, 0.7322, 0.5456])
me_continuous_hex_steel_tang_shank_hook_001.materials.append(mat_black_lacquered_forged_steel)
me_continuous_hex_steel_tang_shank_hook_001.update()

# ---- objects
ob_wood_t_grip_with_through_hex_bore = bpy.data.objects.new('Wood_T_grip_with_through_hex_bore', me_wood_t_grip_with_through_hex_bore_001)
ob_continuous_hex_steel_tang_shank_hook = bpy.data.objects.new('Continuous_hex_steel_tang_shank_hook', me_continuous_hex_steel_tang_shank_hook_001)

# ---- transforms, parenting, visibility, modifiers, constraints
ob_wood_t_grip_with_through_hex_bore.location = (0.0, 0.0, 0.0)
ob_continuous_hex_steel_tang_shank_hook.location = (0.0, 0.0, 0.0)

# ---- collection membership
col_collection.objects.link(ob_wood_t_grip_with_through_hex_bore)
col_collection.objects.link(ob_continuous_hex_steel_tang_shank_hook)

# ---- scene / render settings (as saved in the file)
scene.frame_start = 1; scene.frame_end = 250; scene.frame_set(1)
scene.render.engine = 'CYCLES'
scene.render.resolution_x = 512
scene.render.resolution_y = 512
scene.cycles.use_denoising = False
scene.cycles.samples = 96
bpy.context.view_layer.update()

# ---- added for rendering (the .blend has no active camera and no usable light): camera, sun
cam_auto = bpy.data.cameras.new('AutoCamera')
cam_auto.lens = 50.0
cam_auto.sensor_width = 36.0
cam_auto.clip_end = 1000.0
ob_auto_camera = bpy.data.objects.new('AutoCamera', cam_auto)
scene.collection.objects.link(ob_auto_camera)
ob_auto_camera.location = (0.339409, -0.547794, 0.325036)
ob_auto_camera.rotation_euler = (1.09748, -7.21219e-08, 0.694738)
scene.camera = ob_auto_camera
light_auto_sun = bpy.data.lights.new('AutoSun', 'SUN')
light_auto_sun.energy = 3.0
light_auto_sun.angle = 0.0523599
ob_auto_sun = bpy.data.objects.new('AutoSun', light_auto_sun)
scene.collection.objects.link(ob_auto_sun)
ob_auto_sun.rotation_euler = (0.872665, 0.174533, 0.523599)
bpy.context.view_layer.update()
